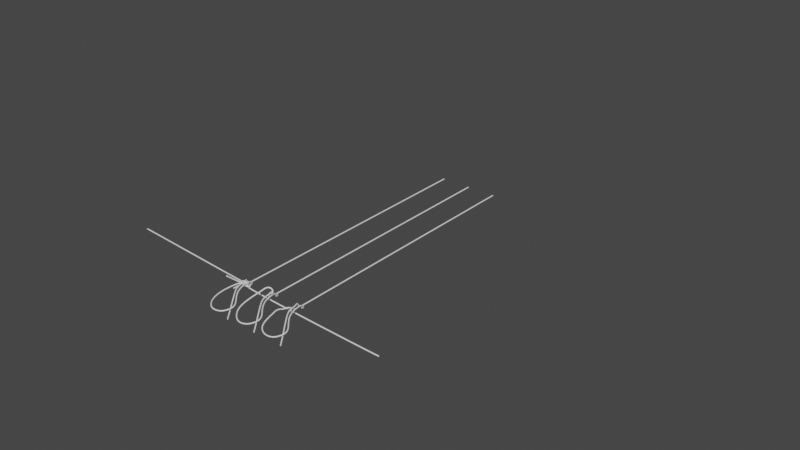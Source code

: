 # Source: bowline.blend  (saved by Blender 3.3.6; exported with 4.5.12 LTS)
import bpy
from mathutils import Matrix  # noqa: F401  (used for matrix-valued properties, if any)

bpy.ops.wm.read_factory_settings(use_empty=True)
scene = bpy.context.scene
scene.name = 'Scene'

# ---- collections
col_bowline = bpy.data.collections.new('Bowline'); scene.collection.children.link(col_bowline)
col_sheetbend = bpy.data.collections.new('SheetBend'); scene.collection.children.link(col_sheetbend)

# ---- world
world_world = bpy.data.worlds.new('World'); scene.world = world_world
world_world.use_nodes = True; world_world.node_tree.nodes.clear()
_N = world_world.node_tree.nodes; _L = world_world.node_tree.links
n0 = _N.new('ShaderNodeOutputWorld'); n0.name = 'World Output'; n0.location = (300, 300)
n1 = _N.new('ShaderNodeBackground'); n1.name = 'Background'; n1.location = (10, 300)
n1.inputs[0].default_value = (0.05088, 0.05088, 0.05088, 1.0)
_L.new(n1.outputs[0], n0.inputs[0])
n0.is_active_output = True
world_world.color = (0.05088, 0.05088, 0.05088)
world_world.use_sun_shadow = False
world_world.sun_shadow_jitter_overblur = 0.0

# ---- curves / text
cu_curve = bpy.data.curves.new('Curve', 'CURVE')
cu_curve.dimensions = '3D'
_sp = cu_curve.splines.new('BEZIER'); _sp.bezier_points.add(12)
_sp.bezier_points.foreach_set('co', [-0.3105, 55.26, -0.1001, -0.1976, 0.4295, -0.3013, 0.2589, -0.4138, 0.7714, 0.828, -0.114, 0.3745, 0.3489, 0.3584, 0.1322, -0.8017, -0.0042, 0.06936, 0.7706, -8.273, -0.1001, 3.587, -7.795, -0.1001, 0.4163, 0.1441, 0.4079, -0.1806, 1.371, -0.6132, -0.3819, 0.5325, 0.4249, 0.876, -2.979, 0.371, 4.99, -8.604, -0.7803])
_sp.bezier_points.foreach_set('handle_left', [-0.3545, 76.67, -0.02156, -0.2352, 18.71, -0.2342, -1.062, -0.3409, 0.8129, 0.8101, -0.3421, 0.5609, 0.6142, 0.2995, 0.1961, -0.6194, 0.43, 0.09602, -1.928, -6.397, -0.05377, 3.041, -8.766, -0.1527, 0.7916, -4.755, 0.3633, 0.5863, 1.542, -0.5547, -0.5405, 0.9454, 0.3918, -0.09857, -1.608, 0.4219, 4.015, -7.234, -0.6382])
_sp.bezier_points.foreach_set('handle_right', [-0.2664, 33.86, -0.1786, -0.2078, -0.3821, -0.3013, 0.9023, -0.4493, 0.7512, 0.845, 0.1018, 0.1982, -0.09933, 0.458, 0.02428, -1.58, -1.858, -0.04445, 1.686, -8.909, -0.1158, 5.225, -4.884, 0.0577, 0.3416, 1.119, 0.4168, -0.79, 1.236, -0.6598, 0.2812, -1.194, 0.5633, 1.727, -4.176, 0.3265, 5.838, -9.798, -0.9041])
for _p, _l, _r in zip(_sp.bezier_points, ['AUTO', 'VECTOR', 'ALIGNED', 'AUTO', 'AUTO', 'ALIGNED', 'AUTO', 'AUTO', 'ALIGNED', 'ALIGNED', 'ALIGNED', 'ALIGNED', 'ALIGNED'], ['AUTO', 'FREE', 'ALIGNED', 'AUTO', 'AUTO', 'ALIGNED', 'AUTO', 'AUTO', 'ALIGNED', 'ALIGNED', 'ALIGNED', 'ALIGNED', 'ALIGNED']): _p.handle_left_type = _l; _p.handle_right_type = _r
_sp.order_u = 0
_sp.order_v = 0
_sp = cu_curve.splines.new('BEZIER'); _sp.bezier_points.add(0)
_sp.bezier_points.foreach_set('co', [7.166, 0.005047, 0.005611])
_sp.bezier_points.foreach_set('handle_left', [6.166, 0.005047, 0.005611])
_sp.bezier_points.foreach_set('handle_right', [8.166, 0.005047, 0.005611])
for _p, _l, _r in zip(_sp.bezier_points, ['VECTOR'], ['VECTOR']): _p.handle_left_type = _l; _p.handle_right_type = _r
_sp.order_u = 0
_sp.order_v = 0
_sp.use_endpoint_u = True
_sp.use_bezier_u = True
cu_curve.use_path = True
cu_curve.bevel_depth = 0.12
cu_curve.fill_mode = 'FULL'
cu_curve_001 = bpy.data.curves.new('Curve.001', 'CURVE')
cu_curve_001.dimensions = '3D'
_sp = cu_curve_001.splines.new('BEZIER'); _sp.bezier_points.add(12)
_sp.bezier_points.foreach_set('co', [-0.3105, 55.26, -0.1001, -0.1976, 0.4295, -0.3013, -0.7286, -1.166, 0.3701, -1.008, -1.992, 0.3885, -1.201, -2.827, 0.6067, -1.17, -3.848, 0.5852, 0.7706, -8.273, -0.1001, 3.587, -7.795, -0.1001, 0.4163, 0.1441, 0.4079, -0.1806, 1.371, -0.6132, -0.3819, 0.5325, 0.4249, 0.876, -2.979, 0.371, 4.99, -8.604, -0.7803])
_sp.bezier_points.foreach_set('handle_left', [-0.3545, 76.67, -0.02156, -0.2352, 18.71, -0.2342, -0.5084, -0.509, 0.2293, -0.9151, -1.667, 0.3425, -1.168, -2.485, 0.567, -1.257, -3.46, 0.6181, -0.9028, -7.378, 0.06976, 3.041, -8.766, -0.1527, 0.7916, -4.755, 0.3633, 0.5863, 1.542, -0.5547, -0.5405, 0.9454, 0.3918, -0.09857, -1.608, 0.4219, 4.015, -7.234, -0.6382])
_sp.bezier_points.foreach_set('handle_right', [-0.2664, 33.86, -0.1786, -0.2078, -0.3821, -0.3013, -0.8347, -1.482, 0.4379, -1.101, -2.321, 0.4351, -1.24, -3.221, 0.6525, -0.7542, -5.701, 0.4283, 1.75, -8.796, -0.1995, 5.225, -4.884, 0.0577, 0.3416, 1.119, 0.4168, -0.79, 1.236, -0.6598, 0.2812, -1.194, 0.5633, 1.727, -4.176, 0.3265, 5.838, -9.798, -0.9041])
for _p, _l, _r in zip(_sp.bezier_points, ['AUTO', 'VECTOR', 'AUTO', 'AUTO', 'AUTO', 'AUTO', 'AUTO', 'AUTO', 'ALIGNED', 'ALIGNED', 'ALIGNED', 'ALIGNED', 'ALIGNED'], ['AUTO', 'FREE', 'AUTO', 'AUTO', 'AUTO', 'AUTO', 'AUTO', 'AUTO', 'ALIGNED', 'ALIGNED', 'ALIGNED', 'ALIGNED', 'ALIGNED']): _p.handle_left_type = _l; _p.handle_right_type = _r
_sp.order_u = 0
_sp.order_v = 0
cu_curve_001.use_path = True
cu_curve_001.bevel_depth = 0.12
cu_curve_001.fill_mode = 'FULL'
cu_curve_002 = bpy.data.curves.new('Curve.002', 'CURVE')
cu_curve_002.dimensions = '3D'
_sp = cu_curve_002.splines.new('BEZIER'); _sp.bezier_points.add(12)
_sp.bezier_points.foreach_set('co', [-0.3105, 55.26, -0.1001, -0.1976, 0.4295, -0.3013, 0.2589, -0.4138, 0.7714, 0.828, -0.2542, 1.154, 0.06395, -0.1304, 1.702, -0.8017, -1.237, 1.282, 0.7706, -8.273, -0.1001, 3.587, -7.795, -0.1001, 0.4163, 0.1441, 0.4079, -0.1806, 1.371, -0.6132, -0.3819, 0.5325, 0.4249, 0.876, -2.979, 0.371, 4.99, -8.604, -0.7803])
_sp.bezier_points.foreach_set('handle_left', [-0.3545, 76.67, -0.02156, -0.2352, 18.71, -0.2342, -0.1027, -0.2983, 0.3573, 0.8274, -0.3376, 0.892, 0.396, 0.01809, 1.632, -0.6832, -0.6974, 1.432, -1.602, -6.709, 0.2722, 3.041, -8.766, -0.1527, 0.7916, -4.755, 0.3633, 0.5863, 1.542, -0.5547, -0.5405, 0.9454, 0.3918, -0.09857, -1.608, 0.4219, 4.015, -7.234, -0.6382])
_sp.bezier_points.foreach_set('handle_right', [-0.2664, 33.86, -0.1786, -0.2078, -0.3821, -0.3013, 0.4358, -0.4703, 0.974, 0.8289, -0.1418, 1.507, -0.4494, -0.3599, 1.809, -1.394, -3.936, 0.5348, 1.694, -8.881, -0.245, 5.225, -4.884, 0.0577, 0.3416, 1.119, 0.4168, -0.79, 1.236, -0.6598, 0.2812, -1.194, 0.5633, 1.727, -4.176, 0.3265, 5.838, -9.798, -0.9041])
for _p, _l, _r in zip(_sp.bezier_points, ['AUTO', 'VECTOR', 'AUTO', 'AUTO', 'AUTO', 'AUTO', 'AUTO', 'AUTO', 'ALIGNED', 'ALIGNED', 'ALIGNED', 'ALIGNED', 'ALIGNED'], ['AUTO', 'FREE', 'AUTO', 'AUTO', 'AUTO', 'AUTO', 'AUTO', 'AUTO', 'ALIGNED', 'ALIGNED', 'ALIGNED', 'ALIGNED', 'ALIGNED']): _p.handle_left_type = _l; _p.handle_right_type = _r
_sp.order_u = 0
_sp.order_v = 0
cu_curve_002.use_path = True
cu_curve_002.bevel_depth = 0.12
cu_curve_002.fill_mode = 'FULL'
cu_curve_009 = bpy.data.curves.new('Curve.009', 'CURVE')
cu_curve_009.dimensions = '3D'
_sp = cu_curve_009.splines.new('BEZIER'); _sp.bezier_points.add(4)
_sp.bezier_points.foreach_set('co', [-29.45, 2.878, -0.3477, -0.8591, 0.3421, -0.01298, 1.139, -0.003564, 0.01313, -1.147, -0.1387, 0.06598, -4.739, 0.06688, -0.1259])
_sp.bezier_points.foreach_set('handle_left', [-40.61, 3.868, -0.4783, -2.383, 0.4308, -0.04363, 1.113, 0.5045, -0.006778, -0.2525, -0.1378, 0.07951, -3.337, -0.01338, -0.05099])
_sp.bezier_points.foreach_set('handle_right', [-18.29, 1.888, -0.217, 0.2837, 0.2756, 0.009999, 1.177, -0.7157, 0.04104, -2.553, -0.1401, 0.04471, -6.142, 0.1471, -0.2008])
for _p, _l, _r in zip(_sp.bezier_points, ['AUTO', 'ALIGNED', 'ALIGNED', 'AUTO', 'AUTO'], ['AUTO', 'ALIGNED', 'ALIGNED', 'AUTO', 'AUTO']): _p.handle_left_type = _l; _p.handle_right_type = _r
_sp.order_u = 0
_sp.order_v = 0
cu_curve_009.use_path = True
cu_curve_009.bevel_depth = 0.12
cu_curve_009.fill_mode = 'FULL'
cu_curve_010 = bpy.data.curves.new('Curve.010', 'CURVE')
cu_curve_010.dimensions = '3D'
_sp = cu_curve_010.splines.new('BEZIER'); _sp.bezier_points.add(5)
_sp.bezier_points.foreach_set('co', [30.11, -0.3628, -1.431, 1.055, -0.0353, -0.3293, 0.17, 0.02618, 0.5232, -0.5943, -0.6266, 0.01131, -0.2469, 0.7711, 0.1007, -0.1551, -2.427, 0.2648])
_sp.bezier_points.foreach_set('handle_left', [53.06, -0.3628, -1.431, 2.064, -0.08474, -0.6316, 0.5884, 0.008673, 0.3549, -0.3905, -0.6618, 0.6121, -0.5698, 0.7612, -0.2005, -0.1909, -1.178, 0.2007])
_sp.bezier_points.foreach_set('handle_right', [27.22, -0.3628, -1.431, 0.4973, -0.007977, -0.1622, -0.3235, 0.04682, 0.7218, -0.7639, -0.5973, -0.4889, 0.2883, 0.7875, 0.5998, -0.1193, -3.675, 0.3289])
for _p, _l, _r in zip(_sp.bezier_points, ['ALIGNED', 'ALIGNED', 'ALIGNED', 'ALIGNED', 'ALIGNED', 'AUTO'], ['ALIGNED', 'ALIGNED', 'ALIGNED', 'ALIGNED', 'ALIGNED', 'AUTO']): _p.handle_left_type = _l; _p.handle_right_type = _r
_sp.order_u = 0
_sp.order_v = 0
cu_curve_010.use_path = True
cu_curve_010.bevel_depth = 0.12
cu_curve_010.fill_mode = 'FULL'

# ---- objects
ob_beziercurve_001 = bpy.data.objects.new('BezierCurve.001', cu_curve)
ob_beziercurve_002 = bpy.data.objects.new('BezierCurve.002', cu_curve_001)
ob_beziercurve_004 = bpy.data.objects.new('BezierCurve.004', cu_curve_002)
ob_beziercurve_003 = bpy.data.objects.new('BezierCurve.003', cu_curve_009)
ob_beziercurve_005 = bpy.data.objects.new('BezierCurve.005', cu_curve_010)

# ---- transforms, parenting, visibility, modifiers, constraints
ob_beziercurve_001.location = (0.0, 0.0, 0.0)
ob_beziercurve_002.location = (12.12, 0.0, 0.0)
ob_beziercurve_004.location = (6.141, 0.0, 0.0)
ob_beziercurve_003.location = (0.0, 0.0, 7.105e-15)
ob_beziercurve_005.location = (0.0, 0.0, 0.0)

# ---- collection membership
col_bowline.objects.link(ob_beziercurve_001)
col_bowline.objects.link(ob_beziercurve_002)
col_bowline.objects.link(ob_beziercurve_004)
col_sheetbend.objects.link(ob_beziercurve_003)
col_sheetbend.objects.link(ob_beziercurve_005)

# ---- scene / render settings (as saved in the file)
scene.frame_start = 1; scene.frame_end = 250; scene.frame_set(192)
scene.render.engine = 'BLENDER_EEVEE_NEXT'
scene.cycles.sampling_pattern = 'TABULATED_SOBOL'
scene.cycles.use_light_tree = False
scene.view_settings.view_transform = 'Filmic'
bpy.context.view_layer.update()

# ---- added for rendering (the .blend has no active camera and no usable light): camera, sun
cam_auto = bpy.data.cameras.new('AutoCamera')
cam_auto.lens = 50.0
cam_auto.sensor_width = 36.0
cam_auto.clip_end = 2071.64
ob_auto_camera = bpy.data.objects.new('AutoCamera', cam_auto)
scene.collection.objects.link(ob_auto_camera)
ob_auto_camera.location = (124.264, -108.215, 94.5696)
ob_auto_camera.rotation_euler = (1.09748, -7.21219e-08, 0.694738)
scene.camera = ob_auto_camera
light_auto_sun = bpy.data.lights.new('AutoSun', 'SUN')
light_auto_sun.energy = 3.0
light_auto_sun.angle = 0.0523599
ob_auto_sun = bpy.data.objects.new('AutoSun', light_auto_sun)
scene.collection.objects.link(ob_auto_sun)
ob_auto_sun.rotation_euler = (0.872665, 0.174533, 0.523599)
bpy.context.view_layer.update()
